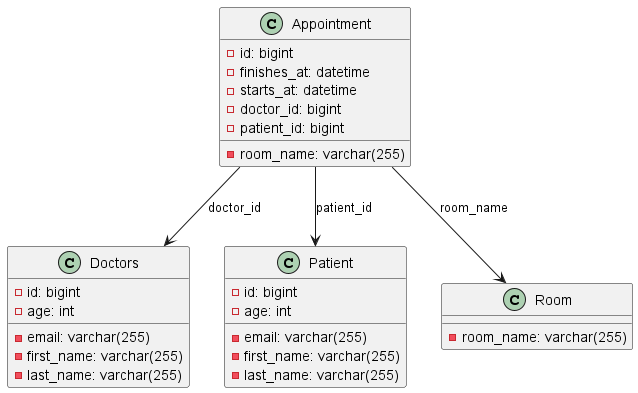

The diagram above was rendered by PlantUML. Its source (embedded in the PNG):
@startuml
class Appointment {
  - id: bigint
  - finishes_at: datetime
  - starts_at: datetime
  - doctor_id: bigint
  - patient_id: bigint
  - room_name: varchar(255)
}

class Doctors {
  - id: bigint
  - age: int
  - email: varchar(255)
  - first_name: varchar(255)
  - last_name: varchar(255)
}

class Patient {
  - id: bigint
  - age: int
  - email: varchar(255)
  - first_name: varchar(255)
  - last_name: varchar(255)
}

class Room {
  - room_name: varchar(255)
}

Appointment --> Doctors: doctor_id
Appointment --> Patient: patient_id
Appointment --> Room: room_name
@enduml